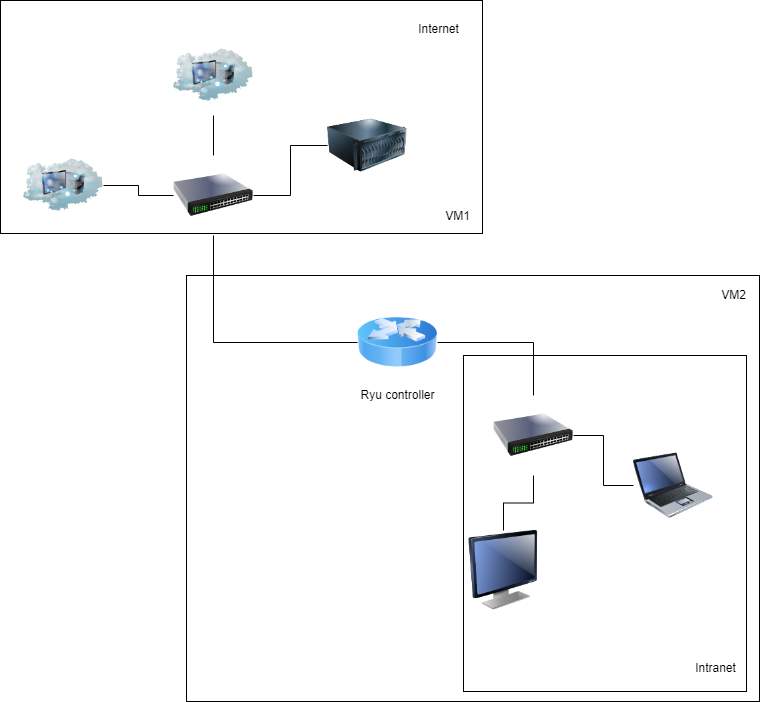

The diagram above was exported from draw.io. Its source (the exported page's mxGraphModel, read from the mxfile embedded in the PNG):
<mxGraphModel dx="724" dy="588" grid="0" gridSize="10" guides="1" tooltips="1" connect="1" arrows="1" fold="1" page="1" pageScale="1" pageWidth="827" pageHeight="1169" math="0" shadow="0">
  <root>
    <mxCell id="0" />
    <mxCell id="1" parent="0" />
    <mxCell id="rC-vLd5PVRkUmveDL2ru-25" value="" style="rounded=0;whiteSpace=wrap;html=1;fillColor=none;" vertex="1" parent="1">
      <mxGeometry x="233" y="290" width="573" height="426" as="geometry" />
    </mxCell>
    <mxCell id="rC-vLd5PVRkUmveDL2ru-2" value="" style="image;html=1;image=img/lib/clip_art/networking/Cloud_Computer_128x128.png" vertex="1" parent="1">
      <mxGeometry x="70" y="160" width="80" height="80" as="geometry" />
    </mxCell>
    <mxCell id="rC-vLd5PVRkUmveDL2ru-3" value="" style="image;html=1;image=img/lib/clip_art/networking/Cloud_Computer_128x128.png" vertex="1" parent="1">
      <mxGeometry x="220" y="50" width="80" height="80" as="geometry" />
    </mxCell>
    <mxCell id="rC-vLd5PVRkUmveDL2ru-8" value="" style="edgeStyle=orthogonalEdgeStyle;rounded=0;orthogonalLoop=1;jettySize=auto;html=1;endArrow=none;endFill=0;" edge="1" parent="1" source="rC-vLd5PVRkUmveDL2ru-4" target="rC-vLd5PVRkUmveDL2ru-3">
      <mxGeometry relative="1" as="geometry" />
    </mxCell>
    <mxCell id="rC-vLd5PVRkUmveDL2ru-10" value="" style="edgeStyle=orthogonalEdgeStyle;rounded=0;orthogonalLoop=1;jettySize=auto;html=1;endArrow=none;endFill=0;" edge="1" parent="1" source="rC-vLd5PVRkUmveDL2ru-4" target="rC-vLd5PVRkUmveDL2ru-2">
      <mxGeometry relative="1" as="geometry" />
    </mxCell>
    <mxCell id="rC-vLd5PVRkUmveDL2ru-14" value="" style="edgeStyle=orthogonalEdgeStyle;rounded=0;orthogonalLoop=1;jettySize=auto;html=1;endArrow=none;endFill=0;" edge="1" parent="1" source="rC-vLd5PVRkUmveDL2ru-4" target="rC-vLd5PVRkUmveDL2ru-13">
      <mxGeometry relative="1" as="geometry" />
    </mxCell>
    <mxCell id="rC-vLd5PVRkUmveDL2ru-4" value="" style="image;html=1;image=img/lib/clip_art/networking/Switch_128x128.png" vertex="1" parent="1">
      <mxGeometry x="220" y="170" width="80" height="80" as="geometry" />
    </mxCell>
    <mxCell id="rC-vLd5PVRkUmveDL2ru-7" value="" style="edgeStyle=orthogonalEdgeStyle;rounded=0;orthogonalLoop=1;jettySize=auto;html=1;endArrow=none;endFill=0;" edge="1" parent="1" source="rC-vLd5PVRkUmveDL2ru-5" target="rC-vLd5PVRkUmveDL2ru-4">
      <mxGeometry relative="1" as="geometry" />
    </mxCell>
    <mxCell id="rC-vLd5PVRkUmveDL2ru-28" style="edgeStyle=orthogonalEdgeStyle;rounded=0;orthogonalLoop=1;jettySize=auto;html=1;exitX=1;exitY=0.5;exitDx=0;exitDy=0;endArrow=none;endFill=0;" edge="1" parent="1" source="rC-vLd5PVRkUmveDL2ru-5" target="rC-vLd5PVRkUmveDL2ru-16">
      <mxGeometry relative="1" as="geometry" />
    </mxCell>
    <mxCell id="rC-vLd5PVRkUmveDL2ru-5" value="" style="image;html=1;image=img/lib/clip_art/networking/Router_Icon_128x128.png" vertex="1" parent="1">
      <mxGeometry x="404" y="317" width="80" height="80" as="geometry" />
    </mxCell>
    <mxCell id="rC-vLd5PVRkUmveDL2ru-11" value="" style="image;html=1;image=img/lib/clip_art/computers/Laptop_128x128.png" vertex="1" parent="1">
      <mxGeometry x="680" y="460" width="80" height="80" as="geometry" />
    </mxCell>
    <mxCell id="rC-vLd5PVRkUmveDL2ru-12" value="" style="image;html=1;image=img/lib/clip_art/computers/Monitor_128x128.png" vertex="1" parent="1">
      <mxGeometry x="510" y="545" width="80" height="80" as="geometry" />
    </mxCell>
    <mxCell id="rC-vLd5PVRkUmveDL2ru-13" value="" style="image;html=1;image=img/lib/clip_art/computers/Server_128x128.png" vertex="1" parent="1">
      <mxGeometry x="374" y="120" width="80" height="80" as="geometry" />
    </mxCell>
    <mxCell id="rC-vLd5PVRkUmveDL2ru-18" value="" style="edgeStyle=orthogonalEdgeStyle;rounded=0;orthogonalLoop=1;jettySize=auto;html=1;endArrow=none;endFill=0;" edge="1" parent="1" source="rC-vLd5PVRkUmveDL2ru-16" target="rC-vLd5PVRkUmveDL2ru-12">
      <mxGeometry relative="1" as="geometry" />
    </mxCell>
    <mxCell id="rC-vLd5PVRkUmveDL2ru-19" value="" style="edgeStyle=orthogonalEdgeStyle;rounded=0;orthogonalLoop=1;jettySize=auto;html=1;endArrow=none;endFill=0;" edge="1" parent="1" source="rC-vLd5PVRkUmveDL2ru-16" target="rC-vLd5PVRkUmveDL2ru-11">
      <mxGeometry relative="1" as="geometry" />
    </mxCell>
    <mxCell id="rC-vLd5PVRkUmveDL2ru-16" value="" style="image;html=1;image=img/lib/clip_art/networking/Switch_128x128.png" vertex="1" parent="1">
      <mxGeometry x="540" y="410" width="80" height="80" as="geometry" />
    </mxCell>
    <mxCell id="rC-vLd5PVRkUmveDL2ru-20" value="Ryu controller" style="text;html=1;align=center;verticalAlign=middle;resizable=0;points=[];autosize=1;strokeColor=none;fillColor=none;" vertex="1" parent="1">
      <mxGeometry x="398" y="397" width="92" height="26" as="geometry" />
    </mxCell>
    <mxCell id="rC-vLd5PVRkUmveDL2ru-26" value="" style="rounded=0;whiteSpace=wrap;html=1;fillColor=none;" vertex="1" parent="1">
      <mxGeometry x="47" y="15" width="482" height="233" as="geometry" />
    </mxCell>
    <mxCell id="rC-vLd5PVRkUmveDL2ru-29" value="Intranet" style="text;html=1;align=center;verticalAlign=middle;resizable=0;points=[];autosize=1;strokeColor=none;fillColor=none;" vertex="1" parent="1">
      <mxGeometry x="732" y="670" width="59" height="26" as="geometry" />
    </mxCell>
    <mxCell id="rC-vLd5PVRkUmveDL2ru-30" value="Internet" style="text;html=1;align=center;verticalAlign=middle;resizable=0;points=[];autosize=1;strokeColor=none;fillColor=none;" vertex="1" parent="1">
      <mxGeometry x="455" y="31" width="59" height="26" as="geometry" />
    </mxCell>
    <mxCell id="rC-vLd5PVRkUmveDL2ru-31" value="" style="rounded=0;whiteSpace=wrap;html=1;fillColor=none;" vertex="1" parent="1">
      <mxGeometry x="510" y="370" width="283" height="336" as="geometry" />
    </mxCell>
    <mxCell id="rC-vLd5PVRkUmveDL2ru-32" value="VM1" style="text;html=1;align=center;verticalAlign=middle;resizable=0;points=[];autosize=1;strokeColor=none;fillColor=none;" vertex="1" parent="1">
      <mxGeometry x="482" y="218" width="43" height="26" as="geometry" />
    </mxCell>
    <mxCell id="rC-vLd5PVRkUmveDL2ru-33" value="VM2" style="text;html=1;align=center;verticalAlign=middle;resizable=0;points=[];autosize=1;strokeColor=none;fillColor=none;" vertex="1" parent="1">
      <mxGeometry x="758" y="297" width="43" height="26" as="geometry" />
    </mxCell>
  </root>
</mxGraphModel>